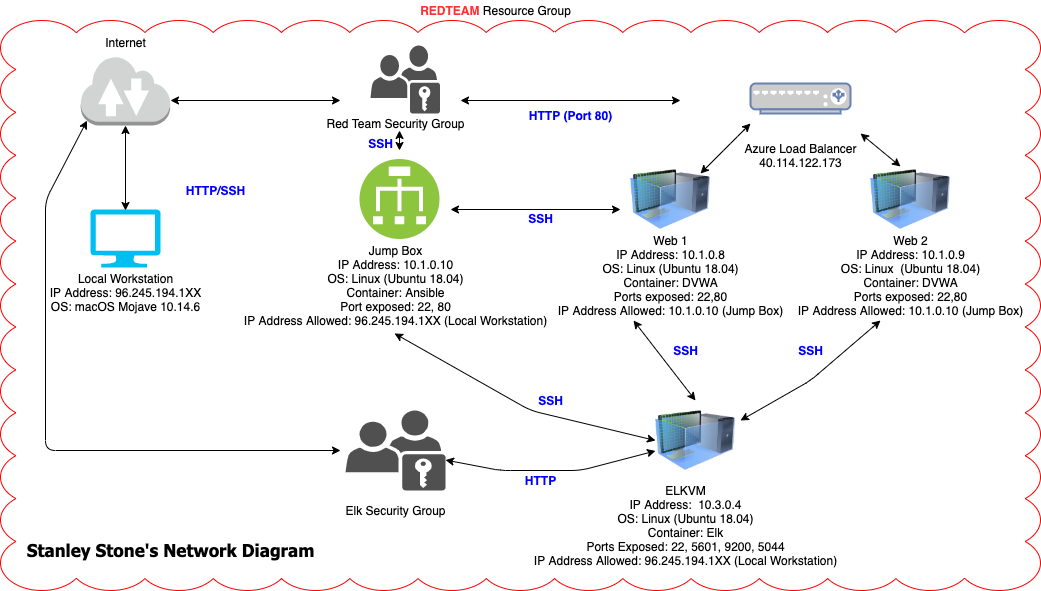

The diagram above was exported from draw.io. Its source (the exported page's mxGraphModel, read from the mxfile embedded in the PNG):
<mxGraphModel dx="2526" dy="794" grid="1" gridSize="10" guides="1" tooltips="1" connect="1" arrows="1" fold="1" page="1" pageScale="1" pageWidth="1100" pageHeight="850" math="0" shadow="0">
  <root>
    <mxCell id="0" />
    <mxCell id="1" parent="0" />
    <mxCell id="2" value="" style="whiteSpace=wrap;html=1;shape=mxgraph.basic.cloud_rect;strokeColor=#FF0000;" vertex="1" parent="1">
      <mxGeometry x="-810" y="50" width="1040" height="570" as="geometry" />
    </mxCell>
    <mxCell id="3" value="" style="outlineConnect=0;dashed=0;verticalLabelPosition=bottom;verticalAlign=top;align=center;html=1;shape=mxgraph.aws3.internet_2;fillColor=#D2D3D3;gradientColor=none;" vertex="1" parent="1">
      <mxGeometry x="-729.75" y="85" width="89.5" height="70" as="geometry" />
    </mxCell>
    <mxCell id="4" value="" style="verticalLabelPosition=bottom;html=1;verticalAlign=top;align=center;strokeColor=none;fillColor=#00BEF2;shape=mxgraph.azure.computer;pointerEvents=1;" vertex="1" parent="1">
      <mxGeometry x="-720" y="239" width="70" height="58" as="geometry" />
    </mxCell>
    <mxCell id="5" value="" style="aspect=fixed;perimeter=ellipsePerimeter;html=1;align=center;shadow=0;dashed=0;fontColor=#4277BB;labelBackgroundColor=#ffffff;fontSize=12;spacingTop=3;image;image=img/lib/ibm/vpc/LoadBalancer.svg;" vertex="1" parent="1">
      <mxGeometry x="-450.5" y="189" width="80" height="80" as="geometry" />
    </mxCell>
    <mxCell id="6" value="" style="fontColor=#0066CC;verticalAlign=top;verticalLabelPosition=bottom;labelPosition=center;align=center;html=1;outlineConnect=0;fillColor=#CCCCCC;strokeColor=#6881B3;gradientColor=none;gradientDirection=north;strokeWidth=2;shape=mxgraph.networks.load_balancer;" vertex="1" parent="1">
      <mxGeometry x="-60" y="113" width="100" height="30" as="geometry" />
    </mxCell>
    <mxCell id="7" value="" style="pointerEvents=1;shadow=0;dashed=0;html=1;strokeColor=none;fillColor=#505050;labelPosition=center;verticalLabelPosition=bottom;verticalAlign=top;outlineConnect=0;align=center;shape=mxgraph.office.security.role_group;" vertex="1" parent="1">
      <mxGeometry x="-440" y="75" width="69.5" height="68" as="geometry" />
    </mxCell>
    <mxCell id="8" value="" style="image;html=1;image=img/lib/clip_art/computers/Virtual_Machine_128x128.png" vertex="1" parent="1">
      <mxGeometry x="60" y="189" width="80" height="80" as="geometry" />
    </mxCell>
    <mxCell id="9" value="" style="image;html=1;image=img/lib/clip_art/computers/Virtual_Machine_128x128.png" vertex="1" parent="1">
      <mxGeometry x="-180" y="189" width="80" height="80" as="geometry" />
    </mxCell>
    <mxCell id="10" value="" style="image;html=1;image=img/lib/clip_art/computers/Virtual_Machine_128x128.png" vertex="1" parent="1">
      <mxGeometry x="-155" y="430" width="80" height="80" as="geometry" />
    </mxCell>
    <mxCell id="11" value="Web 1&lt;br&gt;IP Address: 10.1.0.8&lt;br&gt;OS: Linux (Ubuntu 18.04)&lt;br&gt;Container: DVWA&lt;br&gt;Ports exposed: 22,80&lt;br&gt;IP Address Allowed: 10.1.0.10 (Jump Box)" style="text;html=1;resizable=0;autosize=1;align=center;verticalAlign=middle;points=[];fillColor=none;strokeColor=none;rounded=0;" vertex="1" parent="1">
      <mxGeometry x="-260" y="260" width="240" height="90" as="geometry" />
    </mxCell>
    <mxCell id="12" value="Web 2&lt;br&gt;IP Address: 10.1.0.9&lt;br&gt;OS: Linux&amp;nbsp; (Ubuntu 18.04)&lt;br&gt;Container: DVWA&lt;br&gt;Ports exposed: 22,80&lt;br&gt;IP Address Allowed: 10.1.0.10 (Jump Box)" style="text;html=1;resizable=0;autosize=1;align=center;verticalAlign=middle;points=[];fillColor=none;strokeColor=none;rounded=0;" vertex="1" parent="1">
      <mxGeometry x="-20" y="260" width="240" height="90" as="geometry" />
    </mxCell>
    <mxCell id="13" value="ELKVM&lt;br&gt;IP Address:&amp;nbsp; 10.3.0.4&lt;br&gt;OS: Linux (Ubuntu 18.04)&lt;br&gt;Container: Elk&lt;br&gt;Ports Exposed: 22, 5601, 9200, 5044&lt;br&gt;IP Address Allowed: 96.245.194.1XX (Local Workstation)" style="text;html=1;resizable=0;autosize=1;align=center;verticalAlign=middle;points=[];fillColor=none;strokeColor=none;rounded=0;" vertex="1" parent="1">
      <mxGeometry x="-285" y="510" width="320" height="90" as="geometry" />
    </mxCell>
    <mxCell id="14" value="Red Team Security Group" style="text;html=1;resizable=0;autosize=1;align=center;verticalAlign=middle;points=[];fillColor=none;strokeColor=none;rounded=0;" vertex="1" parent="1">
      <mxGeometry x="-490" y="143" width="150" height="20" as="geometry" />
    </mxCell>
    <mxCell id="15" value="Elk Security Group" style="text;html=1;resizable=0;autosize=1;align=center;verticalAlign=middle;points=[];fillColor=none;strokeColor=none;rounded=0;" vertex="1" parent="1">
      <mxGeometry x="-475" y="530" width="120" height="20" as="geometry" />
    </mxCell>
    <mxCell id="16" value="Local Workstation&lt;br&gt;IP Address: 96.245.194.1XX&lt;br&gt;OS: macOS Mojave 10.14.6" style="text;html=1;resizable=0;autosize=1;align=center;verticalAlign=middle;points=[];fillColor=none;strokeColor=none;rounded=0;" vertex="1" parent="1">
      <mxGeometry x="-770" y="297" width="170" height="50" as="geometry" />
    </mxCell>
    <mxCell id="17" value="Jump Box&lt;br&gt;IP Address: 10.1.0.10&lt;br&gt;OS: Linux (Ubuntu 18.04)&lt;br&gt;Container: Ansible&lt;br&gt;Port exposed: 22, 80&lt;br&gt;IP Address Allowed: 96.245.194.1XX (Local Workstation)" style="text;html=1;resizable=0;autosize=1;align=center;verticalAlign=middle;points=[];fillColor=none;strokeColor=none;rounded=0;" vertex="1" parent="1">
      <mxGeometry x="-575" y="270" width="320" height="90" as="geometry" />
    </mxCell>
    <mxCell id="18" value="Internet" style="text;html=1;resizable=0;autosize=1;align=center;verticalAlign=middle;points=[];fillColor=none;strokeColor=none;rounded=0;" vertex="1" parent="1">
      <mxGeometry x="-715" y="62" width="60" height="20" as="geometry" />
    </mxCell>
    <mxCell id="19" value="" style="pointerEvents=1;shadow=0;dashed=0;html=1;strokeColor=none;fillColor=#505050;labelPosition=center;verticalLabelPosition=bottom;verticalAlign=top;outlineConnect=0;align=center;shape=mxgraph.office.security.role_group;" vertex="1" parent="1">
      <mxGeometry x="-465" y="440" width="100" height="80" as="geometry" />
    </mxCell>
    <mxCell id="20" value="Azure Load Balancer&lt;br&gt;40.114.122.173&lt;br&gt;" style="text;html=1;resizable=0;autosize=1;align=center;verticalAlign=middle;points=[];fillColor=none;strokeColor=none;rounded=0;" vertex="1" parent="1">
      <mxGeometry x="-75" y="170" width="130" height="30" as="geometry" />
    </mxCell>
    <mxCell id="21" value="&lt;font color=&quot;#0000ff&quot;&gt;&lt;b&gt;SSH&lt;/b&gt;&lt;/font&gt;" style="text;html=1;resizable=0;autosize=1;align=center;verticalAlign=middle;points=[];fillColor=none;strokeColor=none;rounded=0;" vertex="1" parent="1">
      <mxGeometry x="-290" y="237.5" width="40" height="20" as="geometry" />
    </mxCell>
    <mxCell id="22" value="&lt;b&gt;&lt;font color=&quot;#0000ff&quot;&gt;HTTP (Port 80)&lt;/font&gt;&lt;/b&gt;" style="text;html=1;resizable=0;autosize=1;align=center;verticalAlign=middle;points=[];fillColor=none;strokeColor=none;rounded=0;" vertex="1" parent="1">
      <mxGeometry x="-290" y="135" width="100" height="20" as="geometry" />
    </mxCell>
    <mxCell id="23" value="SSH" style="text;html=1;resizable=0;autosize=1;align=center;verticalAlign=middle;points=[];fillColor=none;strokeColor=none;rounded=0;fontStyle=1;fontColor=#0000FF;" vertex="1" parent="1">
      <mxGeometry x="-280" y="420" width="40" height="20" as="geometry" />
    </mxCell>
    <mxCell id="24" value="&lt;b&gt;&lt;font color=&quot;#0000ff&quot;&gt;SSH&lt;/font&gt;&lt;/b&gt;" style="text;html=1;resizable=0;autosize=1;align=center;verticalAlign=middle;points=[];fillColor=none;strokeColor=none;rounded=0;" vertex="1" parent="1">
      <mxGeometry x="-450.5" y="163" width="40" height="20" as="geometry" />
    </mxCell>
    <mxCell id="25" value="&lt;b&gt;&lt;font color=&quot;#0000ff&quot;&gt;HTTP/SSH&lt;/font&gt;&lt;/b&gt;" style="text;html=1;resizable=0;autosize=1;align=center;verticalAlign=middle;points=[];fillColor=none;strokeColor=none;rounded=0;" vertex="1" parent="1">
      <mxGeometry x="-630" y="210" width="70" height="20" as="geometry" />
    </mxCell>
    <mxCell id="26" value="&lt;b&gt;&lt;font color=&quot;#ff3333&quot;&gt;REDTEAM &lt;/font&gt;&lt;/b&gt;Resource Group" style="text;html=1;resizable=0;autosize=1;align=center;verticalAlign=middle;points=[];fillColor=none;strokeColor=none;rounded=0;" vertex="1" parent="1">
      <mxGeometry x="-400" y="30" width="170" height="20" as="geometry" />
    </mxCell>
    <mxCell id="27" value="" style="endArrow=classic;startArrow=classic;html=1;" edge="1" parent="1">
      <mxGeometry width="50" height="50" relative="1" as="geometry">
        <mxPoint x="-110" y="203" as="sourcePoint" />
        <mxPoint x="-60" y="153" as="targetPoint" />
        <Array as="points">
          <mxPoint x="-80" y="173" />
          <mxPoint x="-60" y="153" />
        </Array>
      </mxGeometry>
    </mxCell>
    <mxCell id="28" value="" style="endArrow=classic;startArrow=classic;html=1;" edge="1" parent="1">
      <mxGeometry width="50" height="50" relative="1" as="geometry">
        <mxPoint x="50" y="163" as="sourcePoint" />
        <mxPoint x="90" y="196" as="targetPoint" />
      </mxGeometry>
    </mxCell>
    <mxCell id="29" value="" style="endArrow=classic;startArrow=classic;html=1;entryX=0.5;entryY=1;entryDx=0;entryDy=0;entryPerimeter=0;" edge="1" target="3" parent="1">
      <mxGeometry width="50" height="50" relative="1" as="geometry">
        <mxPoint x="-685" y="240" as="sourcePoint" />
        <mxPoint x="-670" y="195" as="targetPoint" />
      </mxGeometry>
    </mxCell>
    <mxCell id="30" value="" style="endArrow=classic;startArrow=classic;html=1;" edge="1" parent="1">
      <mxGeometry width="50" height="50" relative="1" as="geometry">
        <mxPoint x="-640" y="130" as="sourcePoint" />
        <mxPoint x="-470" y="130" as="targetPoint" />
      </mxGeometry>
    </mxCell>
    <mxCell id="31" value="" style="endArrow=classic;startArrow=classic;html=1;" edge="1" parent="1">
      <mxGeometry width="50" height="50" relative="1" as="geometry">
        <mxPoint x="-350" y="130" as="sourcePoint" />
        <mxPoint x="-130" y="130" as="targetPoint" />
      </mxGeometry>
    </mxCell>
    <mxCell id="32" value="" style="endArrow=classic;startArrow=classic;html=1;" edge="1" parent="1">
      <mxGeometry width="50" height="50" relative="1" as="geometry">
        <mxPoint x="-411" y="180" as="sourcePoint" />
        <mxPoint x="-411" y="160" as="targetPoint" />
      </mxGeometry>
    </mxCell>
    <mxCell id="33" value="" style="endArrow=classic;startArrow=classic;html=1;" edge="1" parent="1">
      <mxGeometry width="50" height="50" relative="1" as="geometry">
        <mxPoint x="-360" y="239" as="sourcePoint" />
        <mxPoint x="-190" y="239" as="targetPoint" />
      </mxGeometry>
    </mxCell>
    <mxCell id="34" value="" style="endArrow=classic;startArrow=classic;html=1;fontColor=#0000FF;entryX=0.497;entryY=1.033;entryDx=0;entryDy=0;entryPerimeter=0;exitX=0;exitY=0.5;exitDx=0;exitDy=0;" edge="1" source="10" target="17" parent="1">
      <mxGeometry width="50" height="50" relative="1" as="geometry">
        <mxPoint x="-90" y="440" as="sourcePoint" />
        <mxPoint x="-470" y="410" as="targetPoint" />
        <Array as="points">
          <mxPoint x="-280" y="440" />
        </Array>
      </mxGeometry>
    </mxCell>
    <mxCell id="35" value="" style="endArrow=classic;startArrow=classic;html=1;fontColor=#0000FF;entryX=0.07;entryY=0.93;entryDx=0;entryDy=0;entryPerimeter=0;" edge="1" target="3" parent="1">
      <mxGeometry width="50" height="50" relative="1" as="geometry">
        <mxPoint x="-470" y="480" as="sourcePoint" />
        <mxPoint x="-765" y="150" as="targetPoint" />
        <Array as="points">
          <mxPoint x="-765" y="480" />
          <mxPoint x="-765" y="230" />
        </Array>
      </mxGeometry>
    </mxCell>
    <mxCell id="36" value="" style="endArrow=classic;startArrow=classic;html=1;fontColor=#0000FF;" edge="1" source="19" target="10" parent="1">
      <mxGeometry width="50" height="50" relative="1" as="geometry">
        <mxPoint x="-330" y="540" as="sourcePoint" />
        <mxPoint x="-280" y="490" as="targetPoint" />
        <Array as="points">
          <mxPoint x="-310" y="500" />
          <mxPoint x="-230" y="500" />
        </Array>
      </mxGeometry>
    </mxCell>
    <mxCell id="37" value="&lt;b&gt;HTTP&lt;/b&gt;" style="text;html=1;align=center;verticalAlign=middle;resizable=0;points=[];autosize=1;fontColor=#0000FF;" vertex="1" parent="1">
      <mxGeometry x="-295" y="500" width="50" height="20" as="geometry" />
    </mxCell>
    <mxCell id="38" value="" style="endArrow=classic;startArrow=classic;html=1;" edge="1" parent="1">
      <mxGeometry width="50" height="50" relative="1" as="geometry">
        <mxPoint x="-70" y="450" as="sourcePoint" />
        <mxPoint x="70" y="350" as="targetPoint" />
        <Array as="points">
          <mxPoint y="410" />
          <mxPoint x="70" y="350" />
        </Array>
      </mxGeometry>
    </mxCell>
    <mxCell id="39" value="" style="endArrow=classic;startArrow=classic;html=1;entryX=0.346;entryY=1;entryDx=0;entryDy=0;entryPerimeter=0;exitX=0.5;exitY=0;exitDx=0;exitDy=0;" edge="1" source="10" target="11" parent="1">
      <mxGeometry width="50" height="50" relative="1" as="geometry">
        <mxPoint x="-90" y="360" as="sourcePoint" />
        <mxPoint x="-140" y="410" as="targetPoint" />
        <Array as="points" />
      </mxGeometry>
    </mxCell>
    <mxCell id="40" value="&lt;font color=&quot;#0000ff&quot;&gt;&lt;b&gt;SSH&lt;/b&gt;&lt;/font&gt;" style="text;html=1;resizable=0;autosize=1;align=center;verticalAlign=middle;points=[];fillColor=none;strokeColor=none;rounded=0;" vertex="1" parent="1">
      <mxGeometry x="-145" y="370" width="40" height="20" as="geometry" />
    </mxCell>
    <mxCell id="41" value="&lt;font color=&quot;#0000ff&quot;&gt;&lt;b&gt;SSH&lt;/b&gt;&lt;/font&gt;" style="text;html=1;resizable=0;autosize=1;align=center;verticalAlign=middle;points=[];fillColor=none;strokeColor=none;rounded=0;" vertex="1" parent="1">
      <mxGeometry x="-20" y="370" width="40" height="20" as="geometry" />
    </mxCell>
    <mxCell id="42" value="&lt;font style=&quot;font-size: 17px&quot; color=&quot;#000000&quot; face=&quot;Tahoma&quot;&gt;&lt;b&gt;Stanley Stone's Network Diagram&lt;/b&gt;&lt;/font&gt;" style="text;html=1;align=center;verticalAlign=middle;resizable=0;points=[];autosize=1;fontColor=#0000FF;" vertex="1" parent="1">
      <mxGeometry x="-790" y="570" width="300" height="20" as="geometry" />
    </mxCell>
  </root>
</mxGraphModel>